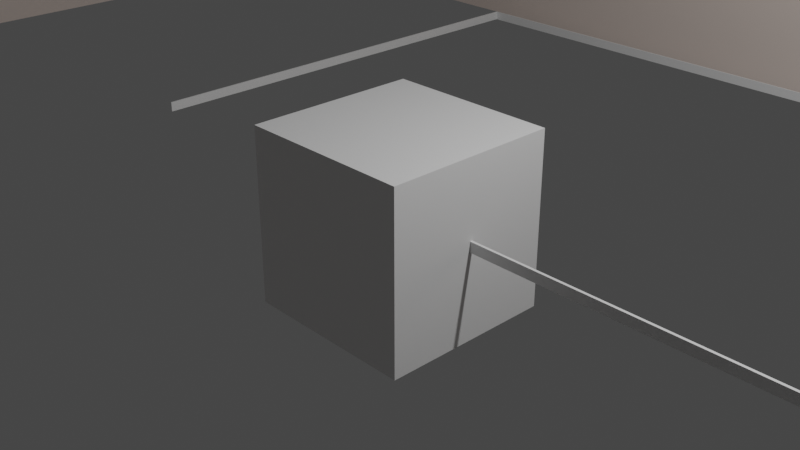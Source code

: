 # Source: LTVFR_Map_Blender.blend  (saved by Blender 3.5.10; exported with 4.5.12 LTS)
import bpy
from mathutils import Matrix  # noqa: F401  (used for matrix-valued properties, if any)

bpy.ops.wm.read_factory_settings(use_empty=True)
scene = bpy.context.scene
scene.name = 'Scene'

# ---- collections
col_collection = bpy.data.collections.new('Collection'); scene.collection.children.link(col_collection)

# ---- materials (node trees are filled in below, after node groups)
mat_material = bpy.data.materials.new('Material')
mat_material.alpha_threshold = 0.0
mat_material.use_transparent_shadow = False
mat_material.roughness = 0.5
mat_material.line_color = (0.0, 0.0, 0.0, 1.0)
mat_baseboard_material = bpy.data.materials.new('Baseboard_material')
mat_baseboard_material.use_transparent_shadow = False
mat_wall_material = bpy.data.materials.new('Wall_material')
mat_wall_material.use_transparent_shadow = False
mat_wall_material.diffuse_color = (0.8, 0.621, 0.57, 1.0)

# ---- material node trees
mat_material.use_nodes = True; mat_material.node_tree.nodes.clear()
_N = mat_material.node_tree.nodes; _L = mat_material.node_tree.links
n0 = _N.new('ShaderNodeOutputMaterial'); n0.name = 'Material Output'; n0.location = (300, 300)
n1 = _N.new('ShaderNodeBsdfPrincipled'); n1.name = 'Principled BSDF'; n1.location = (10, 300)
n1.distribution = 'GGX'
n1.subsurface_method = 'RANDOM_WALK_SKIN'
n1.inputs[3].default_value = 1.45
n1.inputs[27].default_value = (0.0, 0.0, 0.0, 1.0)
n1.inputs[28].default_value = 1.0
_L.new(n1.outputs[0], n0.inputs[0])
n0.is_active_output = True
mat_baseboard_material.use_nodes = True; mat_baseboard_material.node_tree.nodes.clear()
_N = mat_baseboard_material.node_tree.nodes; _L = mat_baseboard_material.node_tree.links
n0 = _N.new('ShaderNodeBsdfPrincipled'); n0.name = 'Principled BSDF'; n0.location = (10, 300)
n0.distribution = 'GGX'
n0.subsurface_method = 'RANDOM_WALK_SKIN'
n0.inputs[3].default_value = 1.45
n0.inputs[27].default_value = (0.0, 0.0, 0.0, 1.0)
n0.inputs[28].default_value = 1.0
n1 = _N.new('ShaderNodeOutputMaterial'); n1.name = 'Material Output'; n1.location = (1100, 160)
n2 = _N.new('ShaderNodeBsdfDiffuse'); n2.name = 'Diffuse BSDF'; n2.location = (200, 320)
n3 = _N.new('ShaderNodeBsdfAnisotropic'); n3.name = 'Glossy_0'; n3.location = (200, 0)
n3.distribution = 'GGX'
n4 = _N.new('ShaderNodeMixShader'); n4.name = 'Mix_0'; n4.location = (500, 160)
n4.inputs[0].default_value = 0.1
_L.new(n2.outputs[0], n4.inputs[1])
_L.new(n3.outputs[0], n4.inputs[2])
_L.new(n4.outputs[0], n1.inputs[0])
n1.is_active_output = True
mat_wall_material.use_nodes = True; mat_wall_material.node_tree.nodes.clear()
_N = mat_wall_material.node_tree.nodes; _L = mat_wall_material.node_tree.links
n0 = _N.new('ShaderNodeBsdfPrincipled'); n0.name = 'Principled BSDF'; n0.location = (10, 300)
n0.distribution = 'GGX'
n0.subsurface_method = 'RANDOM_WALK_SKIN'
n0.inputs[3].default_value = 1.45
n0.inputs[27].default_value = (0.0, 0.0, 0.0, 1.0)
n0.inputs[28].default_value = 1.0
n1 = _N.new('ShaderNodeOutputMaterial'); n1.name = 'Material Output'; n1.location = (1100, 160)
n2 = _N.new('ShaderNodeBsdfDiffuse'); n2.name = 'Diffuse BSDF'; n2.location = (200, 320)
n2.inputs[0].default_value = (0.765, 0.65, 0.588, 1.0)
n3 = _N.new('ShaderNodeBsdfAnisotropic'); n3.name = 'Glossy_0'; n3.location = (200, 0)
n3.distribution = 'GGX'
n4 = _N.new('ShaderNodeMixShader'); n4.name = 'Mix_0'; n4.location = (500, 160)
n4.inputs[0].default_value = 0.1
n5 = _N.new('ShaderNodeNewGeometry'); n5.name = 'Input_1'; n5.location = (-80, -70)
n6 = _N.new('ShaderNodeBsdfDiffuse'); n6.name = 'Diffuse_1'; n6.location = (200, -280)
n6.inputs[0].default_value = (0.3, 0.3, 0.3, 1.0)
n7 = _N.new('ShaderNodeMixShader'); n7.name = 'Mix_1'; n7.location = (800, -70)
_L.new(n2.outputs[0], n4.inputs[1])
_L.new(n3.outputs[0], n4.inputs[2])
_L.new(n5.outputs[6], n7.inputs[0])
_L.new(n6.outputs[0], n7.inputs[2])
_L.new(n4.outputs[0], n7.inputs[1])
_L.new(n7.outputs[0], n1.inputs[0])
n1.is_active_output = True

# ---- world
world_world = bpy.data.worlds.new('World'); scene.world = world_world
world_world.use_nodes = True; world_world.node_tree.nodes.clear()
_N = world_world.node_tree.nodes; _L = world_world.node_tree.links
n0 = _N.new('ShaderNodeOutputWorld'); n0.name = 'World Output'; n0.location = (300, 300)
n1 = _N.new('ShaderNodeBackground'); n1.name = 'Background'; n1.location = (10, 300)
n1.inputs[0].default_value = (0.05088, 0.05088, 0.05088, 1.0)
_L.new(n1.outputs[0], n0.inputs[0])
n0.is_active_output = True
world_world.color = (0.05088, 0.05088, 0.05088)
world_world.use_sun_shadow = False
world_world.sun_shadow_jitter_overblur = 0.0

# ---- cameras
cam_camera = bpy.data.cameras.new('Camera')
cam_camera.clip_end = 100.0
cam_camera.ortho_scale = 7.314

# ---- lights
light_light = bpy.data.lights.new('Light', 'POINT')
light_light.transmission_factor = 0.0
light_light.energy = 1000.0
light_light.shadow_soft_size = 0.1
light_light.shadow_maximum_resolution = 0.006
light_light.use_absolute_resolution = True

# ---- meshes
me_cube = bpy.data.meshes.new('Cube')
me_cube.from_pydata([(1.0, 1.0, 1.0), (1.0, 1.0, -1.0), (1.0, -1.0, 1.0), (1.0, -1.0, -1.0), (-1.0, 1.0, 1.0), (-1.0, 1.0, -1.0), (-1.0, -1.0, 1.0), (-1.0, -1.0, -1.0)], [], [(0, 4, 6, 2), (3, 2, 6, 7), (7, 6, 4, 5), (5, 1, 3, 7), (1, 0, 2, 3), (5, 4, 0, 1)])
_uv = me_cube.uv_layers.new(name='UVMap')
_uv.uv.foreach_set('vector', [0.625, 0.5, 0.875, 0.5, 0.875, 0.75, 0.625, 0.75, 0.375, 0.75, 0.625, 0.75, 0.625, 1.0, 0.375, 1.0, 0.375, 0.0, 0.625, 0.0, 0.625, 0.25, 0.375, 0.25, 0.125, 0.5, 0.375, 0.5, 0.375, 0.75, 0.125, 0.75, 0.375, 0.5, 0.625, 0.5, 0.625, 0.75, 0.375, 0.75, 0.375, 0.25, 0.625, 0.25, 0.625, 0.5, 0.375, 0.5])
me_cube.materials.append(mat_material)
me_cube.use_mirror_vertex_groups = False
me_cube.update()
me_baseboard = bpy.data.meshes.new('Baseboard')
me_baseboard.from_pydata([(0.0, 0.0, 0.12), (0.0, 0.0, 0.0), (62.98, 0.0, 0.12), (62.98, 0.0, 0.0)], [], [(0, 2, 3, 1)])
_uv = me_baseboard.uv_layers.new(name='UVMap')
_uv.uv.foreach_set('vector', [0.04008, 2.389e-05, 0.04008, 1.0, 0.03818, 1.0, 0.03818, 2.394e-05])
me_baseboard.materials.append(mat_baseboard_material)
me_baseboard.update()
me_baseboard_001 = bpy.data.meshes.new('Baseboard.001')
me_baseboard_001.from_pydata([(0.0, 0.0, 0.12), (0.0, 0.0, 0.0), (16.39, 0.0, 0.12), (16.39, 0.0, 0.0), (16.39, 6.1, 0.12), (16.39, 6.1, 0.0), (-4.21, 6.1, 0.12), (-4.21, 6.1, 0.0), (-4.21, 0.02, 0.12), (-4.21, 0.02, 0.0)], [], [(0, 1, 3, 2), (2, 3, 5, 4), (4, 5, 7, 6), (6, 7, 9, 8)])
_uv = me_baseboard_001.uv_layers.new(name='UVMap')
_uv.uv.foreach_set('vector', [0.04889, 2.703e-05, 0.05133, 2.71e-05, 0.05133, 0.3333, 0.04889, 0.3333, 0.04889, 0.3333, 0.05133, 0.3333, 0.05133, 0.4574, 0.04889, 0.4574, 0.04889, 0.4574, 0.05133, 0.4574, 0.05133, 0.8763, 0.04889, 0.8763, 0.04889, 0.8763, 0.05133, 0.8763, 0.05133, 1.0, 0.04889, 1.0])
me_baseboard_001.materials.append(mat_baseboard_material)
me_baseboard_001.update()
me_room_002 = bpy.data.meshes.new('Room.002')
me_room_002.from_pydata([(0.0, 0.0, 3.27), (0.0, 0.0, 0.0), (51.37, 0.0, 3.27), (51.37, 0.0, 0.0), (51.37, 28.21, 3.27), (51.37, 28.21, 0.0), (41.85, 28.21, 3.27), (41.85, 28.21, 0.0), (41.85, 33.5, 3.27), (41.85, 33.5, 0.0), (20.45, 33.5, 3.27), (20.45, 33.5, 0.0), (20.45, 27.94, 3.27), (20.45, 27.94, 0.0), (-0.05, 27.94, 3.27), (-0.05, 27.94, 0.0), (-0.05, 11.4, 3.27), (-0.05, 11.4, 0.0)], [], [(0, 1, 3, 2), (2, 3, 5, 4), (4, 5, 7, 6), (6, 7, 9, 8), (8, 9, 11, 10), (10, 11, 13, 12), (12, 13, 15, 14), (14, 15, 17, 16)])
_uv = me_room_002.uv_layers.new(name='UVMap')
_uv.uv.foreach_set('vector', [0.02066, 1.0, 1.746e-05, 1.0, 1.717e-05, 0.6757, 0.02066, 0.6757, 0.02066, 0.6757, 1.717e-05, 0.6757, 1.713e-05, 0.4976, 0.02066, 0.4976, 0.02066, 0.4976, 1.713e-05, 0.4976, 1.713e-05, 0.4375, 0.02066, 0.4375, 0.02066, 0.4375, 1.713e-05, 0.4375, 1.717e-05, 0.4041, 0.02066, 0.4041, 0.02066, 0.4041, 1.717e-05, 0.4041, 1.726e-05, 0.269, 0.02066, 0.269, 0.02066, 0.269, 1.726e-05, 0.269, 1.73e-05, 0.2339, 0.02066, 0.2339, 0.02066, 0.2339, 1.73e-05, 0.2339, 1.741e-05, 0.1044, 0.02066, 0.1044, 0.02066, 0.1044, 1.741e-05, 0.1044, 1.748e-05, 1.713e-05, 0.02066, 1.715e-05])
me_room_002.materials.append(mat_wall_material)
me_room_002.update()
me_baseboard_002 = bpy.data.meshes.new('Baseboard.002')
me_baseboard_002.from_pydata([(0.0, 0.0, 0.12), (0.0, 0.0, 0.0), (51.37, 0.0, 0.12), (51.37, 0.0, 0.0), (51.37, 28.21, 0.12), (51.37, 28.21, 0.0), (41.85, 28.21, 0.12), (41.85, 28.21, 0.0), (41.85, 33.5, 0.12), (41.85, 33.5, 0.0), (20.45, 33.5, 0.12), (20.45, 33.5, 0.0), (20.45, 27.94, 0.12), (20.45, 27.94, 0.0), (-0.05, 27.94, 0.12), (-0.05, 27.94, 0.0), (-0.05, 11.4, 0.12), (-0.05, 11.4, 0.0)], [], [(0, 1, 3, 2), (2, 3, 5, 4), (4, 5, 7, 6), (6, 7, 9, 8), (8, 9, 11, 10), (10, 11, 13, 12), (12, 13, 15, 14), (14, 15, 17, 16)])
_uv = me_baseboard_002.uv_layers.new(name='UVMap')
_uv.uv.foreach_set('vector', [0.02146, 1.0, 0.0207, 1.0, 0.0207, 0.6757, 0.02145, 0.6757, 0.02145, 0.6757, 0.0207, 0.6757, 0.0207, 0.4976, 0.02145, 0.4976, 0.02145, 0.4976, 0.0207, 0.4976, 0.0207, 0.4375, 0.02146, 0.4375, 0.02146, 0.4375, 0.0207, 0.4375, 0.0207, 0.4041, 0.02146, 0.4041, 0.02146, 0.4041, 0.0207, 0.4041, 0.0207, 0.269, 0.02146, 0.269, 0.02146, 0.269, 0.0207, 0.269, 0.0207, 0.2339, 0.02146, 0.2339, 0.02146, 0.2339, 0.0207, 0.2339, 0.0207, 0.1044, 0.02146, 0.1044, 0.02146, 0.1044, 0.0207, 0.1044, 0.0207, 1.713e-05, 0.02146, 1.715e-05])
me_baseboard_002.materials.append(mat_baseboard_material)
me_baseboard_002.update()

# ---- objects
ob_cube = bpy.data.objects.new('Cube', me_cube)
ob_light = bpy.data.objects.new('Light', light_light)
ob_camera = bpy.data.objects.new('Camera', cam_camera)
ob_baseboard = bpy.data.objects.new('Baseboard', me_baseboard)
ob_baseboard_001 = bpy.data.objects.new('Baseboard.001', me_baseboard_001)
ob_empty = bpy.data.objects.new('Empty', None)
ob_room = bpy.data.objects.new('Room', me_room_002)
ob_baseboard_002 = bpy.data.objects.new('Baseboard.002', me_baseboard_002)

# ---- transforms, parenting, visibility, modifiers, constraints
ob_cube.location = (0.0, 0.0, 0.0)
ob_cube.lock_rotations_4d = False
ob_cube.empty_display_type = 'ARROWS'
ob_cube.lineart.crease_threshold = 0.0
ob_light.location = (4.076, 1.005, 5.904)
ob_light.rotation_euler = (0.6503, 0.05522, 1.866)
ob_light.lock_rotations_4d = False
ob_light.empty_display_type = 'ARROWS'
ob_light.color = (0.0, 0.0, 0.0, 0.0)
ob_light.lineart.crease_threshold = 0.0
ob_camera.location = (7.359, -6.926, 4.958)
ob_camera.rotation_euler = (1.109, 0.0, 0.8149)
ob_camera.lock_rotations_4d = False
ob_camera.empty_display_type = 'ARROWS'
ob_camera.color = (0.0, 0.0, 0.0, 0.0)
ob_camera.display_type = 'WIRE'
ob_camera.lineart.crease_threshold = 0.0
ob_baseboard.location = (0.0, 0.0, 0.0)
_m = ob_baseboard.modifiers.new('Solidify', 'SOLIDIFY')
_m.thickness = 0.015
_m.use_even_offset = True
_m.use_quality_normals = True
ob_baseboard_001.location = (0.0, 0.0, 0.0)
_m = ob_baseboard_001.modifiers.new('Solidify', 'SOLIDIFY')
_m.thickness = 0.015
_m.use_even_offset = True
_m.use_quality_normals = True
ob_empty.location = (0.0, 0.0, 0.0)
ob_empty.empty_display_type = 'IMAGE'
ob_empty.empty_display_size = 73.03
ob_empty.empty_image_offset = (-0.3957, -0.6198)
ob_room.location = (-10.27, -20.81, 0.0)
ob_room.scale = (1.007, 1.007, 1.007)
_m = ob_room.modifiers.new('Solidify', 'SOLIDIFY')
_m.thickness = 0.9
_m.use_even_offset = True
_m.use_quality_normals = True
ob_baseboard_002.parent = ob_room
ob_baseboard_002.location = (0.0, 0.0, 0.0)
_m = ob_baseboard_002.modifiers.new('Solidify', 'SOLIDIFY')
_m.thickness = 0.015
_m.use_even_offset = True
_m.use_quality_normals = True

# ---- collection membership
col_collection.objects.link(ob_cube)
col_collection.objects.link(ob_light)
col_collection.objects.link(ob_camera)
col_collection.objects.link(ob_baseboard)
col_collection.objects.link(ob_baseboard_001)
col_collection.objects.link(ob_empty)
col_collection.objects.link(ob_room)
col_collection.objects.link(ob_baseboard_002)

# ---- scene / render settings (as saved in the file)
scene.camera = ob_camera
scene.frame_start = 1; scene.frame_end = 250; scene.frame_set(1)
scene.render.engine = 'BLENDER_EEVEE_NEXT'
scene.cycles.sampling_pattern = 'TABULATED_SOBOL'
scene.view_settings.view_transform = 'Filmic'
bpy.context.view_layer.update()
